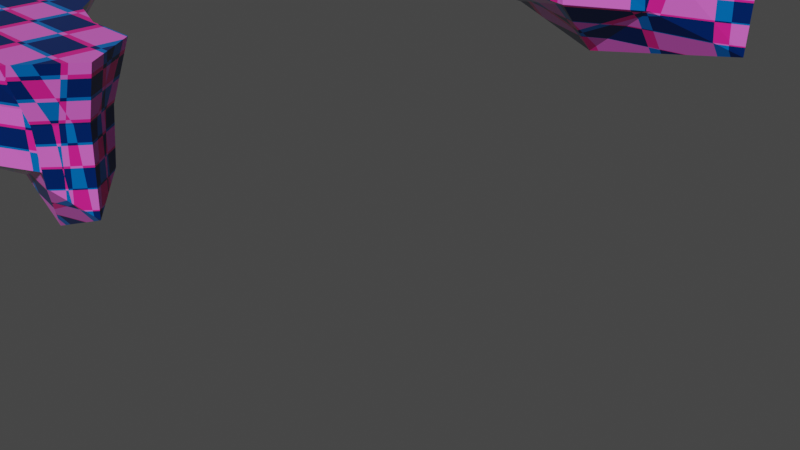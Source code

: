 # Source: Island.blend  (saved by Blender 3.6.13; exported with 4.5.12 LTS)
import bpy
from mathutils import Matrix  # noqa: F401  (used for matrix-valued properties, if any)

bpy.ops.wm.read_factory_settings(use_empty=True)
scene = bpy.context.scene
scene.name = 'Scene'

# ---- collections
col_collection = bpy.data.collections.new('Collection'); scene.collection.children.link(col_collection)

# ---- images (referenced by path relative to the original .blend; pixels are not part of the script)
import os
ASSET_DIR = os.environ.get("B2B_ASSET_DIR", "")  # directory of the original .blend (textures are referenced by path, not embedded)
HERE = os.path.dirname(os.path.abspath(__file__))  # packed textures are extracted next to this script under _unpacked/

def load_image(name, relpath, width, height, colorspace="sRGB"):
    """Load a texture the original file referenced (path relative to the .blend, or extracted next to this script)."""
    p = next((c for c in (os.path.join(HERE, relpath), os.path.join(ASSET_DIR, relpath)) if relpath and os.path.exists(c)), "")
    if p:
        img = bpy.data.images.load(p, check_existing=True)
        img.name = name
    else:  # same state as the original file: an image datablock whose file is absent (Cycles renders it pink)
        img = bpy.data.images.new(name, width, height)
        img.source = "FILE"
        img.filepath = "//" + (relpath or name)
    img.colorspace_settings.name = colorspace
    return img
img_checkersss = load_image('CHECKERSSS', 'CHECKERSSS.png', 1024, 1024, 'sRGB')
img_medium_island = load_image('Medium_Island', 'Medium_Island.png', 1024, 1024, 'sRGB')
img_small_island = load_image('Small_Island', 'Small_Island.png', 1024, 1024, 'sRGB')

# ---- materials (node trees are filled in below, after node groups)
mat_big = bpy.data.materials.new('Big')
mat_big.use_transparent_shadow = False
mat_medium_island = bpy.data.materials.new('Medium_Island')
mat_medium_island.use_transparent_shadow = False
mat_checkertile_001 = bpy.data.materials.new('CheckerTile.001')
mat_checkertile_001.use_transparent_shadow = False

# ---- material node trees
mat_big.use_nodes = True; mat_big.node_tree.nodes.clear()
_N = mat_big.node_tree.nodes; _L = mat_big.node_tree.links
n0 = _N.new('ShaderNodeOutputMaterial'); n0.name = 'Material Output'; n0.location = (300, 300)
n1 = _N.new('ShaderNodeBsdfPrincipled'); n1.name = 'Principled BSDF'; n1.location = (10, 300)
n1.distribution = 'GGX'
n1.subsurface_method = 'RANDOM_WALK_SKIN'
n1.inputs[2].default_value = 0.05455
n1.inputs[3].default_value = 1.45
n1.inputs[13].default_value = 0.2636
n1.inputs[27].default_value = (0.0, 0.0, 0.0, 1.0)
n1.inputs[28].default_value = 1.0
n2 = _N.new('ShaderNodeMix'); n2.name = 'Mix'; n2.location = (-255, 229)
n2.data_type = 'VECTOR'
n2.factor_mode = 'NON_UNIFORM'
n2.inputs[1].default_value = (0.0, 1.1, 0.8)
n3 = _N.new('ShaderNodeTexChecker'); n3.name = 'Checker Texture'; n3.location = (-470, 243)
n3.inputs[2].default_value = (0.0, 0.0, 0.0, 1.0)
n3.inputs[3].default_value = 8.7
n4 = _N.new('ShaderNodeTexChecker'); n4.name = 'Checker Texture.001'; n4.location = (-464, 11)
n4.inputs[1].default_value = (0.6942, 0.1391, 0.635, 1.0)
n4.inputs[2].default_value = (0.1384, 0.01789, 0.1444, 1.0)
n4.inputs[3].default_value = 8.5
n5 = _N.new('ShaderNodeTexImage'); n5.name = 'Image Texture'; n5.location = (-164, 607)
n5.image = img_checkersss
_L.new(n1.outputs[0], n0.inputs[0])
_L.new(n3.outputs[0], n2.inputs[2])
_L.new(n3.outputs[0], n2.inputs[4])
_L.new(n2.outputs[1], n1.inputs[0])
_L.new(n4.outputs[0], n2.inputs[5])
n0.is_active_output = True
mat_medium_island.use_nodes = True; mat_medium_island.node_tree.nodes.clear()
_N = mat_medium_island.node_tree.nodes; _L = mat_medium_island.node_tree.links
n0 = _N.new('ShaderNodeOutputMaterial'); n0.name = 'Material Output'; n0.location = (300, 300)
n1 = _N.new('ShaderNodeBsdfPrincipled'); n1.name = 'Principled BSDF'; n1.location = (10, 300)
n1.distribution = 'GGX'
n1.subsurface_method = 'RANDOM_WALK_SKIN'
n1.inputs[2].default_value = 0.05455
n1.inputs[3].default_value = 1.45
n1.inputs[13].default_value = 0.2636
n1.inputs[27].default_value = (0.0, 0.0, 0.0, 1.0)
n1.inputs[28].default_value = 1.0
n2 = _N.new('ShaderNodeMix'); n2.name = 'Mix'; n2.location = (-255, 229)
n2.data_type = 'VECTOR'
n2.factor_mode = 'NON_UNIFORM'
n2.inputs[1].default_value = (0.0, 1.1, 0.8)
n3 = _N.new('ShaderNodeTexChecker'); n3.name = 'Checker Texture'; n3.location = (-470, 243)
n3.inputs[2].default_value = (0.0, 0.0, 0.0, 1.0)
n3.inputs[3].default_value = 8.7
n4 = _N.new('ShaderNodeTexChecker'); n4.name = 'Checker Texture.001'; n4.location = (-464, 11)
n4.inputs[1].default_value = (0.6942, 0.1391, 0.635, 1.0)
n4.inputs[2].default_value = (0.1384, 0.01789, 0.1444, 1.0)
n4.inputs[3].default_value = 8.5
n5 = _N.new('ShaderNodeTexImage'); n5.name = 'Image Texture'; n5.location = (-263, 553)
n5.image = img_medium_island
_L.new(n1.outputs[0], n0.inputs[0])
_L.new(n3.outputs[0], n2.inputs[2])
_L.new(n3.outputs[0], n2.inputs[4])
_L.new(n2.outputs[1], n1.inputs[0])
_L.new(n4.outputs[0], n2.inputs[5])
n0.is_active_output = True
mat_checkertile_001.use_nodes = True; mat_checkertile_001.node_tree.nodes.clear()
_N = mat_checkertile_001.node_tree.nodes; _L = mat_checkertile_001.node_tree.links
n0 = _N.new('ShaderNodeOutputMaterial'); n0.name = 'Material Output'; n0.location = (300, 300)
n1 = _N.new('ShaderNodeBsdfPrincipled'); n1.name = 'Principled BSDF'; n1.location = (10, 300)
n1.distribution = 'GGX'
n1.subsurface_method = 'RANDOM_WALK_SKIN'
n1.inputs[2].default_value = 0.05455
n1.inputs[3].default_value = 1.45
n1.inputs[13].default_value = 0.2636
n1.inputs[27].default_value = (0.0, 0.0, 0.0, 1.0)
n1.inputs[28].default_value = 1.0
n2 = _N.new('ShaderNodeMix'); n2.name = 'Mix'; n2.location = (-255, 229)
n2.data_type = 'VECTOR'
n2.factor_mode = 'NON_UNIFORM'
n2.inputs[1].default_value = (0.0, 1.1, 0.8)
n3 = _N.new('ShaderNodeTexChecker'); n3.name = 'Checker Texture'; n3.location = (-470, 243)
n3.inputs[2].default_value = (0.0, 0.0, 0.0, 1.0)
n3.inputs[3].default_value = 8.7
n4 = _N.new('ShaderNodeTexChecker'); n4.name = 'Checker Texture.001'; n4.location = (-464, 11)
n4.inputs[1].default_value = (0.6942, 0.1391, 0.635, 1.0)
n4.inputs[2].default_value = (0.1384, 0.01789, 0.1444, 1.0)
n4.inputs[3].default_value = 8.5
n5 = _N.new('ShaderNodeTexImage'); n5.name = 'Image Texture'; n5.location = (-285, 563)
n5.image = img_small_island
_L.new(n1.outputs[0], n0.inputs[0])
_L.new(n3.outputs[0], n2.inputs[2])
_L.new(n3.outputs[0], n2.inputs[4])
_L.new(n2.outputs[1], n1.inputs[0])
_L.new(n4.outputs[0], n2.inputs[5])
n0.is_active_output = True

# ---- world
world_world = bpy.data.worlds.new('World'); scene.world = world_world
world_world.use_nodes = True; world_world.node_tree.nodes.clear()
_N = world_world.node_tree.nodes; _L = world_world.node_tree.links
n0 = _N.new('ShaderNodeOutputWorld'); n0.name = 'World Output'; n0.location = (300, 300)
n1 = _N.new('ShaderNodeBackground'); n1.name = 'Background'; n1.location = (10, 300)
n1.inputs[0].default_value = (0.05088, 0.05088, 0.05088, 1.0)
_L.new(n1.outputs[0], n0.inputs[0])
n0.is_active_output = True
world_world.color = (0.05088, 0.05088, 0.05088)
world_world.use_sun_shadow = False
world_world.sun_shadow_jitter_overblur = 0.0

# ---- cameras
cam_camera = bpy.data.cameras.new('Camera')
cam_camera.clip_end = 100.0
cam_camera.ortho_scale = 7.314

# ---- meshes
me_cube_001 = bpy.data.meshes.new('Cube.001')
me_cube_001.from_pydata([(-0.4416, -1.0, -1.0), (-0.4654, -1.331, 1.0), (-1.0, 1.0, -1.0), (-0.8238, 1.278, 1.0), (2.185, -0.5444, -1.0), (2.292, -1.0, 1.0), (2.185, 0.6113, -1.0), (2.292, 1.0, 1.0), (-1.0, 0.0, -1.556), (-0.6644, -1.0, 0.0), (-1.0, 0.0, 1.0), (-1.0, 1.0, 0.0), (0.968, 0.9494, -1.0), (0.6526, 1.338, 1.0), (2.208, 0.693, 0.0), (3.613, 0.03344, -1.564), (4.03, 0.0, 1.0), (2.208, -0.6402, 0.0), (0.968, -1.245, -1.0), (0.6526, -1.648, 1.0), (0.6526, 0.0, 1.0), (0.6526, 0.0, -2.12), (0.9017, -1.305, 0.0), (3.701, 0.02641, 0.0), (0.9017, 1.439, 0.0), (-3.864, 0.1523, -0.9755), (-1.977, 0.0, -1.32), (-1.977, -1.0, -1.166), (-4.845, -0.2452, -0.7066), (-1.977, -1.0, 1.0), (-1.977, 0.0, 1.0), (-2.227, 2.08, 1.0), (-2.535, 1.504, 0.0), (-1.977, 1.504, -0.7066), (-1.547, -1.56, 0.0), (-3.066, -1.0, -1.621), (-4.71, -1.0, 1.0), (-5.689, 1.656, 0.9835), (-3.785, 1.779, 1.0), (-3.785, 1.26, 0.0), (-3.014, 0.6862, -0.7066), (-5.565, 1.329, 0.4337), (-1.38, -1.817, 1.0), (-1.333, -1.521, -0.5131), (-2.726, -2.396, -0.8585), (-1.925, -3.13, 0.0), (-2.231, -2.726, 1.0), (-3.656, -3.848, 0.0), (-3.739, -4.34, 1.0), (-3.656, -3.68, -0.6666), (-4.73, -1.508, -1.621), (-6.438, -1.508, 0.0), (-6.82, -1.632, 1.0), (-6.44, 0.4192, 1.0), (-5.99, 0.1567, 0.0), (-5.945, -3.562, 1.0), (-5.556, -3.222, 0.0), (-5.361, -2.841, -0.9874), (-5.274, 3.066, 0.9878), (-3.944, 3.19, 1.004), (-3.944, 2.671, 0.004263), (-5.15, 2.739, 0.438), (-4.949, 4.814, 0.9746), (-3.644, 4.526, 0.9911), (-3.803, 4.032, -0.008891), (-4.93, 4.465, 0.4248), (-3.077, 6.452, 0.9799), (-2.462, 5.266, 0.9964), (-2.943, 5.071, -0.003585), (-3.333, 6.214, 0.4301), (-0.4953, 6.48, 0.9689), (-1.242, 5.372, 0.9854), (-1.644, 5.701, -0.0146), (-0.7641, 6.591, 0.4191), (-3.186, 6.038, -0.7424), (-3.09, 4.895, -1.176), (-1.205, 6.414, -0.7534), (-1.791, 5.524, -1.187), (-0.9119, 0.6389, 1.0), (2.899, 0.3224, -1.282), (-1.0, 0.5, -1.278), (3.161, 0.5, 1.0), (0.6526, 0.6691, 1.0), (0.8103, 0.4747, -1.56), (2.954, 0.3597, 0.0), (-2.102, 1.04, 1.0), (-1.977, 0.752, -1.174), (-4.45, 1.718, 0.9917), (-3.439, 0.4193, -0.8464), (-4.22, 1.295, -0.6), (-4.609, 3.128, 0.996), (-4.547, 2.705, -0.07123), (-4.297, 4.67, 0.9829), (-4.321, 4.128, -0.3822), (-2.769, 5.859, 0.9882), (-4.184, 4.754, -0.5542), (-0.4764, 5.926, 0.9771), (-0.77, 6.146, 0.2022), (-3.285, 5.466, -1.829), (-0.9172, 5.969, -1.84)], [], [(8, 0, 27, 26), (24, 13, 7, 14), (23, 16, 5, 17), (22, 19, 1, 9), (21, 15, 4, 18), (20, 10, 1, 19), (16, 20, 19, 5), (81, 82, 20, 16), (82, 78, 10, 20), (8, 21, 18, 0), (80, 83, 21, 8), (83, 79, 15, 21), (18, 22, 9, 0), (4, 17, 22, 18), (17, 5, 19, 22), (15, 23, 17, 4), (79, 84, 23, 15), (84, 81, 16, 23), (12, 24, 14, 6), (2, 11, 24, 12), (11, 3, 13, 24), (78, 3, 31, 85), (1, 29, 46, 42), (3, 11, 32, 31), (31, 32, 39, 38), (26, 27, 35, 25), (85, 31, 38, 87), (86, 26, 25, 88), (1, 10, 30, 29), (11, 2, 33, 32), (80, 8, 26, 86), (27, 0, 43, 44), (38, 39, 60, 59), (88, 89, 39, 40), (49, 47, 56, 57), (36, 37, 53, 52), (0, 9, 34, 43), (32, 33, 40, 39), (29, 36, 48, 46), (29, 30, 37, 36), (43, 34, 45, 44), (34, 42, 46, 45), (44, 45, 47, 49), (45, 46, 48, 47), (35, 49, 57, 50), (9, 1, 42, 34), (35, 27, 44, 49), (41, 25, 28, 54), (50, 51, 54, 28), (51, 52, 53, 54), (51, 50, 57, 56), (52, 51, 56, 55), (25, 35, 50, 28), (37, 41, 54, 53), (48, 36, 52, 55), (47, 48, 55, 56), (61, 58, 62, 65), (89, 41, 61, 91), (87, 38, 59, 90), (41, 37, 58, 61), (93, 65, 95), (59, 60, 64, 63), (91, 61, 65, 93), (90, 59, 63, 92), (69, 66, 70, 73), (92, 63, 67, 94), (65, 62, 66, 69), (63, 64, 68, 67), (97, 96, 71, 72), (67, 68, 72, 71), (72, 68, 75, 77), (94, 67, 71, 96), (98, 74, 76, 99), (97, 72, 77, 99), (95, 69, 74, 98), (69, 73, 76, 74), (68, 95, 98, 75), (73, 97, 99, 76), (75, 98, 99, 77), (66, 94, 96, 70), (73, 70, 96, 97), (62, 92, 94, 66), (58, 90, 92, 62), (60, 91, 93, 64), (64, 93, 95, 68), (37, 87, 90, 58), (39, 89, 91, 60), (25, 41, 89, 88), (2, 80, 86, 33), (33, 86, 88, 40), (30, 85, 87, 37), (10, 78, 85, 30), (14, 7, 81, 84), (6, 14, 84, 79), (12, 6, 79, 83), (2, 12, 83, 80), (13, 3, 78, 82), (7, 13, 82, 81), (69, 95, 65)])
_uv = me_cube_001.uv_layers.new(name='UVMap')
_uv.uv.foreach_set('vector', [0.3115, 0.4331, 0.2459, 0.3985, 0.3253, 0.3553, 0.3559, 0.4011, 0.5331, 0.3938, 0.5825, 0.3733, 0.5922, 0.4546, 0.5426, 0.4695, 0.04966, 0.5336, 0.000185, 0.5065, 0.07125, 0.4354, 0.1072, 0.4717, 0.1532, 0.4139, 0.1207, 0.3749, 0.1542, 0.3144, 0.2108, 0.3494, 0.2507, 0.5051, 0.1136, 0.5864, 0.1468, 0.5061, 0.1866, 0.4492, 0.04891, 0.3405, 0.08261, 0.2592, 0.1542, 0.3144, 0.1207, 0.3749, 0.000185, 0.5065, 0.04891, 0.3405, 0.1207, 0.3749, 0.07125, 0.4354, 0.6111, 0.5027, 0.6178, 0.3736, 0.6546, 0.3747, 0.6311, 0.5562, 0.6178, 0.3736, 0.6161, 0.284, 0.6536, 0.279, 0.6546, 0.3747, 0.3115, 0.4331, 0.2507, 0.5051, 0.1866, 0.4492, 0.2459, 0.3985, 0.4225, 0.3066, 0.4358, 0.4153, 0.3915, 0.4195, 0.3888, 0.3134, 0.4358, 0.4153, 0.4817, 0.5272, 0.474, 0.5751, 0.3915, 0.4195, 0.1866, 0.4492, 0.1532, 0.4139, 0.2108, 0.3494, 0.2459, 0.3985, 0.1468, 0.5061, 0.1072, 0.4717, 0.1532, 0.4139, 0.1866, 0.4492, 0.1072, 0.4717, 0.07125, 0.4354, 0.1207, 0.3749, 0.1532, 0.4139, 0.1136, 0.5864, 0.04966, 0.5336, 0.1072, 0.4717, 0.1468, 0.5061, 0.4817, 0.5272, 0.5539, 0.5132, 0.5671, 0.5594, 0.474, 0.5751, 0.5539, 0.5132, 0.6111, 0.5027, 0.6311, 0.5562, 0.5671, 0.5594, 0.4781, 0.4121, 0.5331, 0.3938, 0.5426, 0.4695, 0.4895, 0.4808, 0.4559, 0.2999, 0.5143, 0.291, 0.5331, 0.3938, 0.4781, 0.4121, 0.5143, 0.291, 0.5769, 0.2886, 0.5825, 0.3733, 0.5331, 0.3938, 0.6161, 0.284, 0.5769, 0.2886, 0.5529, 0.2109, 0.598, 0.2165, 0.1542, 0.3144, 0.1458, 0.213, 0.2491, 0.1937, 0.1953, 0.2532, 0.5769, 0.2886, 0.5143, 0.291, 0.4981, 0.2069, 0.5529, 0.2109, 0.5529, 0.2109, 0.4981, 0.2069, 0.4868, 0.1361, 0.5514, 0.1341, 0.7432, 0.9884, 0.6686, 0.9998, 0.6646, 0.9212, 0.7422, 0.8436, 0.598, 0.2165, 0.5529, 0.2109, 0.5514, 0.1341, 0.5511, 0.09907, 0.4278, 0.2488, 0.3843, 0.2528, 0.393, 0.1354, 0.4139, 0.1592, 0.1542, 0.3144, 0.08261, 0.2592, 0.08946, 0.2076, 0.1458, 0.213, 0.5143, 0.291, 0.4559, 0.2999, 0.4704, 0.2426, 0.4981, 0.2069, 0.4225, 0.3066, 0.3888, 0.3134, 0.3843, 0.2528, 0.4278, 0.2488, 0.3253, 0.3553, 0.2459, 0.3985, 0.2676, 0.3309, 0.3478, 0.2688, 0.655, 0.06334, 0.709, 0.01255, 0.7433, 0.114, 0.67, 0.1579, 0.4139, 0.1592, 0.4604, 0.102, 0.4868, 0.1361, 0.4349, 0.184, 0.476, 0.8883, 0.4394, 0.856, 0.5282, 0.7759, 0.5592, 0.8069, 0.523, 0.5755, 0.735, 0.611, 0.6514, 0.6619, 0.5751, 0.703, 0.2459, 0.3985, 0.2108, 0.3494, 0.2504, 0.2999, 0.2676, 0.3309, 0.4981, 0.2069, 0.4704, 0.2426, 0.4349, 0.184, 0.4868, 0.1361, 0.1458, 0.213, 0.147, 0.05649, 0.3315, 0.1034, 0.2491, 0.1937, 0.1458, 0.213, 0.08946, 0.2076, 0.000185, 0.000185, 0.147, 0.05649, 0.2676, 0.3309, 0.2504, 0.2999, 0.2982, 0.2253, 0.3478, 0.2688, 0.2504, 0.2999, 0.1953, 0.2532, 0.2491, 0.1937, 0.2982, 0.2253, 0.3478, 0.2688, 0.2982, 0.2253, 0.3571, 0.1561, 0.384, 0.1866, 0.2982, 0.2253, 0.2491, 0.1937, 0.3315, 0.1034, 0.3571, 0.1561, 0.6646, 0.9212, 0.476, 0.8883, 0.5592, 0.8069, 0.6219, 0.8371, 0.2108, 0.3494, 0.1542, 0.3144, 0.1953, 0.2532, 0.2504, 0.2999, 0.6646, 0.9212, 0.6686, 0.9998, 0.5642, 0.9527, 0.476, 0.8883, 0.7432, 0.6639, 0.7422, 0.8436, 0.688, 0.7891, 0.6688, 0.7136, 0.6219, 0.8371, 0.5969, 0.7384, 0.6688, 0.7136, 0.688, 0.7891, 0.5969, 0.7384, 0.5751, 0.703, 0.6514, 0.6619, 0.6688, 0.7136, 0.5969, 0.7384, 0.6219, 0.8371, 0.5592, 0.8069, 0.5282, 0.7759, 0.5751, 0.703, 0.5969, 0.7384, 0.5282, 0.7759, 0.5085, 0.7336, 0.7422, 0.8436, 0.6646, 0.9212, 0.6219, 0.8371, 0.688, 0.7891, 0.735, 0.611, 0.7432, 0.6639, 0.6688, 0.7136, 0.6514, 0.6619, 0.3843, 0.7916, 0.523, 0.5755, 0.5751, 0.703, 0.5085, 0.7336, 0.4394, 0.856, 0.3843, 0.7916, 0.5085, 0.7336, 0.5282, 0.7759, 0.8539, 0.105, 0.8968, 0.1272, 0.904, 0.2495, 0.866, 0.2293, 0.7569, 0.0001849, 0.8681, 0.0001849, 0.8539, 0.105, 0.7921, 0.1114, 0.8713, 0.6206, 0.8978, 0.6461, 0.8426, 0.7014, 0.8161, 0.6759, 0.8681, 0.0001849, 0.906, 0.02398, 0.8968, 0.1272, 0.8539, 0.105, 0.7911, 0.2284, 0.866, 0.2293, 0.7952, 0.2743, 0.67, 0.1579, 0.7433, 0.114, 0.7419, 0.2254, 0.6604, 0.2532, 0.7921, 0.1114, 0.8539, 0.105, 0.866, 0.2293, 0.7911, 0.2284, 0.8161, 0.6759, 0.8426, 0.7014, 0.8096, 0.7692, 0.7765, 0.753, 0.8537, 0.3676, 0.8733, 0.3963, 0.7597, 0.4796, 0.7668, 0.4436, 0.7765, 0.753, 0.8096, 0.7692, 0.8351, 0.8416, 0.8015, 0.8566, 0.866, 0.2293, 0.904, 0.2495, 0.8733, 0.3963, 0.8537, 0.3676, 0.6604, 0.2532, 0.7419, 0.2254, 0.7153, 0.3163, 0.6556, 0.3501, 0.7462, 0.4285, 0.723, 0.4734, 0.6768, 0.4304, 0.7259, 0.3873, 0.6556, 0.3501, 0.7153, 0.3163, 0.7259, 0.3873, 0.6768, 0.4304, 0.7259, 0.3873, 0.7153, 0.3163, 0.763, 0.3323, 0.7566, 0.3623, 0.8015, 0.8566, 0.8351, 0.8416, 0.8839, 0.8881, 0.8978, 0.9382, 0.7765, 0.3434, 0.8071, 0.3541, 0.7763, 0.3902, 0.7686, 0.3725, 0.7462, 0.4285, 0.7259, 0.3873, 0.7566, 0.3623, 0.7686, 0.3725, 0.7952, 0.2743, 0.8537, 0.3676, 0.8071, 0.3541, 0.7765, 0.3434, 0.8537, 0.3676, 0.7668, 0.4436, 0.7763, 0.3902, 0.8071, 0.3541, 0.7153, 0.3163, 0.7952, 0.2743, 0.7765, 0.3434, 0.763, 0.3323, 0.7668, 0.4436, 0.7462, 0.4285, 0.7686, 0.3725, 0.7763, 0.3902, 0.763, 0.3323, 0.7765, 0.3434, 0.7686, 0.3725, 0.7566, 0.3623, 0.7679, 0.8716, 0.8015, 0.8566, 0.8978, 0.9382, 0.878, 0.9614, 0.7668, 0.4436, 0.7597, 0.4796, 0.723, 0.4734, 0.7462, 0.4285, 0.7435, 0.7368, 0.7765, 0.753, 0.8015, 0.8566, 0.7679, 0.8716, 0.7895, 0.6504, 0.8161, 0.6759, 0.7765, 0.753, 0.7435, 0.7368, 0.7433, 0.114, 0.7921, 0.1114, 0.7911, 0.2284, 0.7419, 0.2254, 0.7419, 0.2254, 0.7911, 0.2284, 0.7952, 0.2743, 0.7153, 0.3163, 0.8201, 0.5755, 0.8713, 0.6206, 0.8161, 0.6759, 0.7895, 0.6504, 0.709, 0.01255, 0.7569, 0.0001849, 0.7921, 0.1114, 0.7433, 0.114, 0.393, 0.1354, 0.4583, 0.0001849, 0.4604, 0.102, 0.4139, 0.1592, 0.4559, 0.2999, 0.4225, 0.3066, 0.4278, 0.2488, 0.4704, 0.2426, 0.4704, 0.2426, 0.4278, 0.2488, 0.4139, 0.1592, 0.4349, 0.184, 0.6546, 0.222, 0.598, 0.2165, 0.5511, 0.09907, 0.5483, 0.03293, 0.6536, 0.279, 0.6161, 0.284, 0.598, 0.2165, 0.6546, 0.222, 0.5426, 0.4695, 0.5922, 0.4546, 0.6111, 0.5027, 0.5539, 0.5132, 0.4895, 0.4808, 0.5426, 0.4695, 0.5539, 0.5132, 0.4817, 0.5272, 0.4781, 0.4121, 0.4895, 0.4808, 0.4817, 0.5272, 0.4358, 0.4153, 0.4559, 0.2999, 0.4781, 0.4121, 0.4358, 0.4153, 0.4225, 0.3066, 0.5825, 0.3733, 0.5769, 0.2886, 0.6161, 0.284, 0.6178, 0.3736, 0.5922, 0.4546, 0.5825, 0.3733, 0.6178, 0.3736, 0.6111, 0.5027, 0.8537, 0.3676, 0.7952, 0.2743, 0.866, 0.2293])
me_cube_001.materials.append(mat_big)
me_cube_001.update()
me_cube_007 = bpy.data.meshes.new('Cube.007')
me_cube_007.from_pydata([(-1.0, -1.0, -1.0), (-0.4654, -1.006, 1.0), (-1.0, 1.0, -1.0), (-0.8238, 1.278, 1.0), (0.8932, -0.5444, -1.0), (1.0, -1.0, 1.0), (0.8932, 0.6113, -1.0), (1.0, 1.0, 1.0), (-1.0, 0.0, -1.556), (-1.0, -1.0, 0.0), (-1.0, 0.0, 1.0), (-1.0, 1.0, 0.0), (0.3154, 0.6113, -1.0), (0.0, 1.0, 1.0), (0.9156, 0.693, 0.0), (1.318, 0.03344, -1.564), (1.735, 0.0, 1.0), (0.9156, -0.6402, 0.0), (0.3154, -0.3155, -1.0), (0.0, -0.7187, 1.0), (0.0, 0.0, 1.0), (0.0, 0.0, -2.12), (0.249, -0.3762, 0.0), (1.405, 0.02641, 0.0), (0.249, 0.693, 0.0), (-3.864, 0.1523, -0.7066), (-1.977, 0.0, -1.32), (-1.977, -1.0, -1.166), (-4.845, -0.2452, -0.7066), (-1.977, -1.0, 1.0), (-1.977, 0.0, 1.0), (-1.669, 2.08, 1.0), (-1.977, 1.504, 0.0), (-1.977, 1.504, -0.7066), (-1.333, -2.077, 0.0), (-3.066, -1.0, -1.621), (-3.066, -1.0, 1.0), (-3.988, 1.154, 1.0), (-3.3, 1.779, 1.0), (-3.3, 1.26, 0.0), (-3.014, 0.6862, -0.7066), (-3.864, 0.1523, 0.0), (-0.876, -2.333, 1.0), (-1.333, -1.772, -0.5131), (-1.977, -2.396, -0.5131), (-1.977, -2.931, 0.0), (-1.669, -2.726, 1.0), (-3.656, -3.091, 0.0), (-3.739, -3.583, 1.0), (-3.656, -3.091, -0.5131), (-4.73, -1.508, -1.621), (-5.858, -1.508, 0.0), (-6.239, -1.632, 1.0), (-5.689, 0.4192, 1.0), (-5.239, 0.1567, 0.0), (-5.365, -3.147, 1.0), (-4.976, -2.737, 0.0), (-4.781, -2.425, -0.9874)], [], [(8, 0, 27, 26), (24, 13, 7, 14), (23, 16, 5, 17), (22, 19, 1, 9), (21, 15, 4, 18), (20, 10, 1, 19), (16, 20, 19, 5), (7, 13, 20, 16), (13, 3, 10, 20), (8, 21, 18, 0), (2, 12, 21, 8), (12, 6, 15, 21), (18, 22, 9, 0), (4, 17, 22, 18), (17, 5, 19, 22), (15, 23, 17, 4), (6, 14, 23, 15), (14, 7, 16, 23), (12, 24, 14, 6), (2, 11, 24, 12), (11, 3, 13, 24), (10, 3, 31, 30), (1, 29, 46, 42), (3, 11, 32, 31), (31, 32, 39, 38), (26, 27, 35, 25), (30, 31, 38, 37), (33, 26, 25, 40), (1, 10, 30, 29), (11, 2, 33, 32), (2, 8, 26, 33), (27, 0, 43, 44), (41, 37, 38, 39), (25, 41, 39, 40), (49, 47, 56, 57), (36, 37, 53, 52), (0, 9, 34, 43), (32, 33, 40, 39), (29, 36, 48, 46), (29, 30, 37, 36), (43, 34, 45, 44), (34, 42, 46, 45), (44, 45, 47, 49), (45, 46, 48, 47), (35, 49, 57, 50), (9, 1, 42, 34), (35, 27, 44, 49), (41, 25, 28, 54), (50, 51, 54, 28), (51, 52, 53, 54), (51, 50, 57, 56), (52, 51, 56, 55), (25, 35, 50, 28), (37, 41, 54, 53), (48, 36, 52, 55), (47, 48, 55, 56)])
_uv = me_cube_007.uv_layers.new(name='UVMap')
_uv.uv.foreach_set('vector', [0.3738, 0.4573, 0.2813, 0.4753, 0.2733, 0.394, 0.3531, 0.3802, 0.5745, 0.5365, 0.615, 0.6123, 0.5473, 0.6176, 0.524, 0.5528, 0.3581, 0.7199, 0.3079, 0.7888, 0.2369, 0.7178, 0.3108, 0.6693, 0.2848, 0.6158, 0.2021, 0.6421, 0.1743, 0.6065, 0.2201, 0.53, 0.4385, 0.5184, 0.442, 0.6297, 0.3736, 0.6263, 0.3584, 0.5789, 0.5688, 0.02566, 0.6418, 0.04036, 0.588, 0.1059, 0.5583, 0.07807, 0.4423, 0.0001438, 0.5688, 0.02566, 0.5583, 0.07807, 0.4812, 0.08388, 0.5473, 0.6176, 0.615, 0.6123, 0.6102, 0.6982, 0.4706, 0.6637, 0.615, 0.6123, 0.6832, 0.5937, 0.6976, 0.7016, 0.6102, 0.6982, 0.3738, 0.4573, 0.4385, 0.5184, 0.3584, 0.5789, 0.2813, 0.4753, 0.6567, 0.4422, 0.5481, 0.4587, 0.5317, 0.3477, 0.6303, 0.3537, 0.5481, 0.4587, 0.5037, 0.4768, 0.4423, 0.4326, 0.5317, 0.3477, 0.3584, 0.5789, 0.2848, 0.6158, 0.2201, 0.53, 0.2813, 0.4753, 0.3736, 0.6263, 0.3108, 0.6693, 0.2848, 0.6158, 0.3584, 0.5789, 0.3108, 0.6693, 0.2369, 0.7178, 0.2021, 0.6421, 0.2848, 0.6158, 0.442, 0.6297, 0.3581, 0.7199, 0.3108, 0.6693, 0.3736, 0.6263, 0.5037, 0.4768, 0.524, 0.5528, 0.4537, 0.5689, 0.4423, 0.4326, 0.524, 0.5528, 0.5473, 0.6176, 0.4706, 0.6637, 0.4537, 0.5689, 0.5481, 0.4587, 0.5745, 0.5365, 0.524, 0.5528, 0.5037, 0.4768, 0.6567, 0.4422, 0.6693, 0.5166, 0.5745, 0.5365, 0.5481, 0.4587, 0.6693, 0.5166, 0.6832, 0.5937, 0.615, 0.6123, 0.5745, 0.5365, 0.6976, 0.7016, 0.6832, 0.5937, 0.7508, 0.5654, 0.7808, 0.7016, 0.588, 0.1059, 0.6983, 0.1277, 0.6505, 0.249, 0.5984, 0.2087, 0.6832, 0.5937, 0.6693, 0.5166, 0.7422, 0.4991, 0.7508, 0.5654, 0.7508, 0.5654, 0.7422, 0.4991, 0.8304, 0.4841, 0.8263, 0.551, 0.3531, 0.3802, 0.2733, 0.394, 0.2661, 0.3107, 0.3535, 0.2114, 0.7808, 0.7016, 0.7508, 0.5654, 0.8263, 0.551, 0.895, 0.553, 0.7287, 0.458, 0.7175, 0.3422, 0.8854, 0.3789, 0.8104, 0.4171, 0.588, 0.1059, 0.6418, 0.04036, 0.713, 0.05473, 0.6983, 0.1277, 0.6693, 0.5166, 0.6567, 0.4422, 0.7287, 0.458, 0.7422, 0.4991, 0.6567, 0.4422, 0.6303, 0.3537, 0.7175, 0.3422, 0.7287, 0.458, 0.2733, 0.394, 0.2813, 0.4753, 0.2022, 0.4565, 0.1602, 0.4056, 0.9116, 0.4321, 0.895, 0.553, 0.8263, 0.551, 0.8304, 0.4841, 0.8854, 0.3789, 0.9116, 0.4321, 0.8304, 0.4841, 0.8104, 0.4171, 0.119, 0.2997, 0.08577, 0.3015, 0.0947, 0.2068, 0.1585, 0.232, 0.7777, 0.1437, 0.8766, 0.0001437, 0.9899, 0.07874, 0.9999, 0.2364, 0.2813, 0.4753, 0.2201, 0.53, 0.1567, 0.4708, 0.2022, 0.4565, 0.7422, 0.4991, 0.7287, 0.458, 0.8104, 0.4171, 0.8304, 0.4841, 0.6983, 0.1277, 0.7777, 0.1437, 0.7888, 0.3419, 0.6505, 0.249, 0.6983, 0.1277, 0.713, 0.05473, 0.8766, 0.0001437, 0.7777, 0.1437, 0.2022, 0.4565, 0.1567, 0.4708, 0.1101, 0.4088, 0.1602, 0.4056, 0.1567, 0.4708, 0.08872, 0.5314, 0.05731, 0.4667, 0.1101, 0.4088, 0.1602, 0.4056, 0.1101, 0.4088, 0.08577, 0.3015, 0.119, 0.2997, 0.1101, 0.4088, 0.05731, 0.4667, 0.0001438, 0.3044, 0.08577, 0.3015, 0.2661, 0.3107, 0.119, 0.2997, 0.1585, 0.232, 0.2172, 0.2243, 0.2201, 0.53, 0.1743, 0.6065, 0.08872, 0.5314, 0.1567, 0.4708, 0.2661, 0.3107, 0.2733, 0.394, 0.1602, 0.4056, 0.119, 0.2997, 0.3869, 0.1587, 0.3535, 0.2114, 0.283, 0.1623, 0.2913, 0.09449, 0.2172, 0.2243, 0.163, 0.1226, 0.2913, 0.09449, 0.283, 0.1623, 0.163, 0.1226, 0.1104, 0.05596, 0.2827, 0.0001437, 0.2913, 0.09449, 0.163, 0.1226, 0.2172, 0.2243, 0.1585, 0.232, 0.0947, 0.2068, 0.1104, 0.05596, 0.163, 0.1226, 0.0947, 0.2068, 0.0165, 0.1677, 0.3535, 0.2114, 0.2661, 0.3107, 0.2172, 0.2243, 0.283, 0.1623, 0.442, 0.04348, 0.3869, 0.1587, 0.2913, 0.09449, 0.2827, 0.0001437, 0.7888, 0.3419, 0.7777, 0.1437, 0.9999, 0.2364, 0.9138, 0.334, 0.08577, 0.3015, 0.0001438, 0.3044, 0.0165, 0.1677, 0.0947, 0.2068])
me_cube_007.materials.append(mat_medium_island)
me_cube_007.update()
me_cube = bpy.data.meshes.new('Cube')
me_cube.from_pydata([(-1.0, -1.0, -1.0), (-1.0, -1.0, 1.0), (-0.621, 0.6906, -1.0), (-1.0, 1.0, 1.0), (1.0, -1.0, -1.0), (1.0, -1.0, 1.0), (0.6877, 0.447, -1.0), (1.0, 1.0, 1.0), (-1.0, 0.0, -1.0), (-1.566, -1.0, -0.1973), (-1.644, 0.551, 1.0), (-1.0, 0.9341, 0.0), (0.0, 0.8707, -1.0), (0.0, 1.458, 1.0), (1.0, 1.0, 0.0), (1.0, 0.0, -1.0), (1.579, 0.6711, 1.0), (1.546, -1.0, -0.3952), (0.0, -1.0, -1.882), (0.0, -1.0, 1.0), (0.0, 0.0, 1.0), (0.0, 0.0, -1.517), (1.546, 0.3691, -0.3331), (0.0, 1.458, 0.0), (-1.566, 0.5114, -0.1973), (-1.863, -1.0, 0.2806), (-2.035, -1.0, 1.0), (-2.035, 0.0, 1.0), (-1.768, -0.2144, 0.4214), (-1.566, -2.543, -0.6259), (-1.0, -2.039, 1.0), (1.49, -2.726, 0.0), (0.6799, -1.909, -1.0), (0.0, -2.039, -1.0), (0.0, -2.039, 1.0), (-0.8138, -1.897, -1.0), (1.49, -2.609, 1.0), (0.0, -2.66, -0.4286), (-1.863, -2.039, 0.0), (-2.035, -2.039, 1.0), (-1.566, -3.028, -0.1973), (-1.0, -3.275, 1.0), (0.0, -3.229, 1.0), (0.8327, -2.75, 1.0), (0.8161, -2.794, 0.3421), (0.0, -3.229, 0.0), (-1.652, -3.028, 0.0), (-1.824, -2.786, 1.0), (1.841, -1.0, 0.0), (1.872, -1.808, 0.1438), (1.841, 0.0, 1.0), (2.125, -1.0, 1.0), (1.841, -0.251, 0.0), (1.841, -2.039, 1.0)], [], [(24, 10, 3, 11), (23, 13, 7, 14), (17, 22, 52, 48), (9, 0, 35, 29), (21, 15, 4, 18), (20, 10, 1, 19), (16, 20, 19, 5), (7, 13, 20, 16), (13, 3, 10, 20), (8, 21, 18, 0), (2, 12, 21, 8), (12, 6, 15, 21), (5, 19, 34, 36), (4, 17, 31, 32), (1, 26, 39, 30), (15, 22, 17, 4), (6, 14, 22, 15), (14, 7, 16, 22), (12, 23, 14, 6), (2, 11, 23, 12), (11, 3, 13, 23), (8, 24, 11, 2), (0, 9, 24, 8), (1, 10, 27, 26), (25, 26, 27, 28), (10, 24, 28, 27), (0, 18, 33, 35), (24, 9, 25, 28), (30, 39, 47, 41), (33, 37, 29, 35), (32, 31, 37, 33), (29, 37, 45, 40), (39, 38, 46, 47), (18, 4, 32, 33), (26, 25, 38, 39), (25, 9, 29, 38), (5, 36, 53, 51), (19, 1, 30, 34), (45, 42, 41, 40), (44, 43, 42, 45), (40, 41, 47, 46), (37, 31, 44, 45), (36, 34, 42, 43), (31, 36, 43, 44), (38, 29, 40, 46), (34, 30, 41, 42), (52, 50, 51, 48), (48, 51, 53, 49), (31, 17, 48, 49), (16, 5, 51, 50), (36, 31, 49, 53), (22, 16, 50, 52)])
_uv = me_cube.uv_layers.new(name='UVMap')
_uv.uv.foreach_set('vector', [0.1983, 0.3474, 0.1451, 0.2887, 0.1867, 0.2623, 0.22, 0.3069, 0.2594, 0.2659, 0.2306, 0.2317, 0.2606, 0.1908, 0.3027, 0.2274, 0.4989, 0.1715, 0.3581, 0.2094, 0.3917, 0.1518, 0.4681, 0.1079, 0.6331, 0.01333, 0.7702, 0.0001005, 0.7814, 0.1074, 0.7155, 0.152, 0.3561, 0.366, 0.3898, 0.2742, 0.5028, 0.2871, 0.4375, 0.4514, 0.1643, 0.1631, 0.1451, 0.2887, 0.0001005, 0.1925, 0.08622, 0.07867, 0.2846, 0.1592, 0.1643, 0.1631, 0.08622, 0.07867, 0.2069, 0.0001004, 0.2606, 0.1908, 0.2306, 0.2317, 0.1643, 0.1631, 0.2846, 0.1592, 0.2306, 0.2317, 0.1867, 0.2623, 0.1451, 0.2887, 0.1643, 0.1631, 0.2625, 0.3961, 0.3561, 0.366, 0.4375, 0.4514, 0.2694, 0.5104, 0.2775, 0.3402, 0.3027, 0.3096, 0.3561, 0.366, 0.2625, 0.3961, 0.3027, 0.3096, 0.3484, 0.2864, 0.3898, 0.2742, 0.3561, 0.366, 0.7081, 0.499, 0.5936, 0.4181, 0.6713, 0.3355, 0.7838, 0.3475, 0.9999, 0.218, 0.9999, 0.3294, 0.8288, 0.3048, 0.8889, 0.203, 0.5161, 0.311, 0.503, 0.1639, 0.6188, 0.1954, 0.6239, 0.2722, 0.3898, 0.2742, 0.3581, 0.2094, 0.4989, 0.1715, 0.5028, 0.2871, 0.3484, 0.2864, 0.3027, 0.2274, 0.3581, 0.2094, 0.3898, 0.2742, 0.3027, 0.2274, 0.2606, 0.1908, 0.2846, 0.1592, 0.3581, 0.2094, 0.3027, 0.3096, 0.2594, 0.2659, 0.3027, 0.2274, 0.3484, 0.2864, 0.2775, 0.3402, 0.22, 0.3069, 0.2594, 0.2659, 0.3027, 0.3096, 0.22, 0.3069, 0.1867, 0.2623, 0.2306, 0.2317, 0.2594, 0.2659, 0.2625, 0.3961, 0.1983, 0.3474, 0.22, 0.3069, 0.2775, 0.3402, 0.2694, 0.5104, 0.1281, 0.4913, 0.1983, 0.3474, 0.2625, 0.3961, 0.0001005, 0.1925, 0.1451, 0.2887, 0.1022, 0.3115, 0.0001005, 0.3496, 0.06285, 0.4406, 0.0001005, 0.3496, 0.1022, 0.3115, 0.1227, 0.3638, 0.1451, 0.2887, 0.1983, 0.3474, 0.1227, 0.3638, 0.1022, 0.3115, 0.7702, 0.0001005, 0.9429, 0.04687, 0.8368, 0.1618, 0.7814, 0.1074, 0.1983, 0.3474, 0.1281, 0.4913, 0.06285, 0.4406, 0.1227, 0.3638, 0.6239, 0.2722, 0.6188, 0.1954, 0.6592, 0.2114, 0.6903, 0.2376, 0.8368, 0.1618, 0.7908, 0.2111, 0.7155, 0.152, 0.7814, 0.1074, 0.8889, 0.203, 0.8288, 0.3048, 0.7908, 0.2111, 0.8368, 0.1618, 0.7155, 0.152, 0.7908, 0.2111, 0.7552, 0.2379, 0.707, 0.1829, 0.6188, 0.1954, 0.6605, 0.1414, 0.6975, 0.1865, 0.6592, 0.2114, 0.9429, 0.04687, 0.9999, 0.218, 0.8889, 0.203, 0.8368, 0.1618, 0.503, 0.1639, 0.5569, 0.06107, 0.6605, 0.1414, 0.6188, 0.1954, 0.5569, 0.06107, 0.6331, 0.01333, 0.7155, 0.152, 0.6605, 0.1414, 0.7081, 0.499, 0.7838, 0.3475, 0.8125, 0.3917, 0.8716, 0.499, 0.5936, 0.4181, 0.5161, 0.311, 0.6239, 0.2722, 0.6713, 0.3355, 0.7552, 0.2379, 0.72, 0.2741, 0.6903, 0.2376, 0.707, 0.1829, 0.7844, 0.2874, 0.7529, 0.3186, 0.72, 0.2741, 0.7552, 0.2379, 0.707, 0.1829, 0.6903, 0.2376, 0.6592, 0.2114, 0.6975, 0.1865, 0.7908, 0.2111, 0.8288, 0.3048, 0.7844, 0.2874, 0.7552, 0.2379, 0.7838, 0.3475, 0.6713, 0.3355, 0.72, 0.2741, 0.7529, 0.3186, 0.8288, 0.3048, 0.7838, 0.3475, 0.7529, 0.3186, 0.7844, 0.2874, 0.6605, 0.1414, 0.7155, 0.152, 0.707, 0.1829, 0.6975, 0.1865, 0.6713, 0.3355, 0.6239, 0.2722, 0.6903, 0.2376, 0.72, 0.2741, 0.3917, 0.1518, 0.3089, 0.1107, 0.369, 0.003148, 0.4681, 0.1079, 0.9713, 0.3913, 0.8716, 0.499, 0.8125, 0.3917, 0.8816, 0.3593, 0.8288, 0.3048, 0.9999, 0.3294, 0.9713, 0.3913, 0.8816, 0.3593, 0.2846, 0.1592, 0.2069, 0.0001004, 0.369, 0.003148, 0.3089, 0.1107, 0.7838, 0.3475, 0.8288, 0.3048, 0.8816, 0.3593, 0.8125, 0.3917, 0.3581, 0.2094, 0.2846, 0.1592, 0.3089, 0.1107, 0.3917, 0.1518])
me_cube.materials.append(mat_checkertile_001)
me_cube.update()

# ---- objects
ob_camera = bpy.data.objects.new('Camera', cam_camera)
ob_cube_003 = bpy.data.objects.new('Cube.003', me_cube_001)
ob_cube_005 = bpy.data.objects.new('Cube.005', me_cube_007)
ob_cube = bpy.data.objects.new('Cube', me_cube)

# ---- transforms, parenting, visibility, modifiers, constraints
ob_camera.location = (7.359, -6.926, 4.958)
ob_camera.rotation_euler = (1.109, 0.0, 0.8149)
ob_camera.lock_rotations_4d = False
ob_camera.empty_display_type = 'ARROWS'
ob_camera.color = (0.0, 0.0, 0.0, 0.0)
ob_camera.display_type = 'WIRE'
ob_camera.lineart.crease_threshold = 0.0
ob_cube_003.location = (-4.802, 8.532, 1.083)
ob_cube_005.location = (-7.853, 0.0, -0.8073)
ob_cube.location = (-11.06, -7.966, -0.8073)

# ---- collection membership
col_collection.objects.link(ob_camera)
col_collection.objects.link(ob_cube_003)
col_collection.objects.link(ob_cube_005)
col_collection.objects.link(ob_cube)

# ---- scene / render settings (as saved in the file)
scene.camera = ob_camera
scene.frame_start = 1; scene.frame_end = 250; scene.frame_set(1)
scene.render.engine = 'BLENDER_EEVEE_NEXT'
scene.cycles.sampling_pattern = 'TABULATED_SOBOL'
scene.view_settings.view_transform = 'Filmic'
bpy.context.view_layer.update()

# ---- added for rendering (the .blend has no usable light): sun
light_auto_sun = bpy.data.lights.new('AutoSun', 'SUN')
light_auto_sun.energy = 3.0
light_auto_sun.angle = 0.0523599
ob_auto_sun = bpy.data.objects.new('AutoSun', light_auto_sun)
scene.collection.objects.link(ob_auto_sun)
ob_auto_sun.rotation_euler = (0.872665, 0.174533, 0.523599)
bpy.context.view_layer.update()
